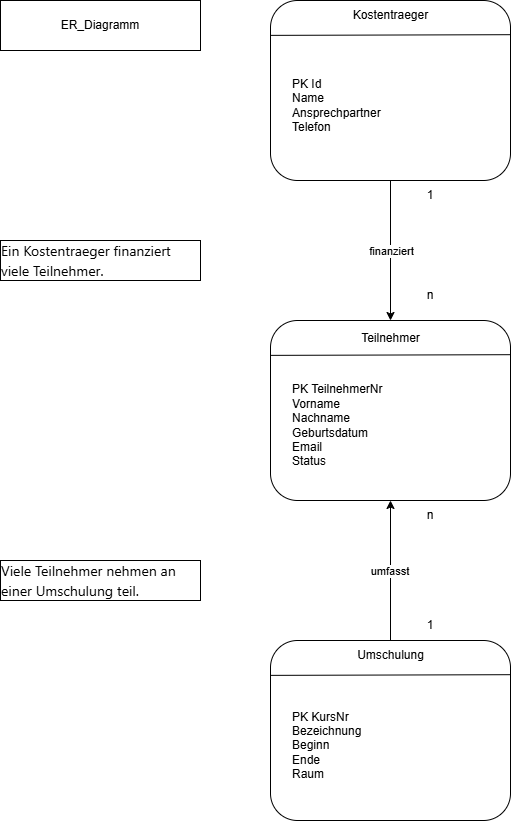

The diagram above was exported from draw.io. Its source (the exported page's mxGraphModel, read from the mxfile embedded in the PNG):
<mxGraphModel dx="1481" dy="817" grid="1" gridSize="10" guides="1" tooltips="1" connect="1" arrows="1" fold="1" page="1" pageScale="1" pageWidth="827" pageHeight="1169" math="0" shadow="0">
  <root>
    <mxCell id="0" />
    <mxCell id="1" parent="0" />
    <mxCell id="qDUylFrVUEVIaI4fssCF-9" parent="1" style="rounded=1;whiteSpace=wrap;html=1;roundedPerimeter=1;" value="" vertex="1">
      <mxGeometry height="180" width="240" x="470" y="400" as="geometry" />
    </mxCell>
    <mxCell id="qDUylFrVUEVIaI4fssCF-11" edge="1" parent="1" source="qDUylFrVUEVIaI4fssCF-9" style="endArrow=none;html=1;rounded=0;defaultLabelBackgroundColor=page;exitX=0.987;exitY=0.198;exitDx=0;exitDy=0;entryX=-0.011;entryY=0.187;entryDx=0;entryDy=0;" target="qDUylFrVUEVIaI4fssCF-9" value="">
      <mxGeometry height="50" relative="1" width="50" as="geometry">
        <mxPoint x="680" y="650" as="sourcePoint" />
        <mxPoint x="450" y="480" as="targetPoint" />
      </mxGeometry>
    </mxCell>
    <mxCell id="qDUylFrVUEVIaI4fssCF-12" parent="1" style="text;html=1;whiteSpace=wrap;strokeColor=none;fillColor=none;align=center;verticalAlign=middle;rounded=0;" value="&lt;div&gt;Teilnehmer&lt;/div&gt;&lt;div&gt;&lt;br&gt;&lt;/div&gt;&lt;div&gt;&lt;/div&gt;" vertex="1">
      <mxGeometry height="30" width="85" x="547.5" y="410" as="geometry" />
    </mxCell>
    <mxCell id="qDUylFrVUEVIaI4fssCF-13" parent="1" style="text;html=1;whiteSpace=wrap;strokeColor=none;fillColor=none;align=left;verticalAlign=middle;rounded=0;" value="&lt;div&gt;&lt;span style=&quot;background-color: transparent; color: light-dark(#000000, var(--ge-light-color, #ffffff));&quot;&gt;PK TeilnehmerNr&lt;/span&gt;&lt;/div&gt;&lt;div&gt;&lt;span&gt;Vorname&lt;/span&gt;&lt;/div&gt;&lt;div&gt;&lt;span&gt;Nachname&lt;/span&gt;&lt;/div&gt;&lt;div&gt;&lt;span&gt;Geburtsdatum&lt;/span&gt;&lt;/div&gt;&lt;div&gt;&lt;span&gt;Email&lt;/span&gt;&lt;/div&gt;&lt;div&gt;&lt;span&gt;Status&lt;/span&gt;&lt;/div&gt;" vertex="1">
      <mxGeometry height="130" width="180" x="490" y="440" as="geometry" />
    </mxCell>
    <mxCell id="qDUylFrVUEVIaI4fssCF-14" parent="1" style="rounded=1;whiteSpace=wrap;html=1;roundedPerimeter=1;" value="" vertex="1">
      <mxGeometry height="180" width="240" x="470" y="720" as="geometry" />
    </mxCell>
    <mxCell id="qDUylFrVUEVIaI4fssCF-15" edge="1" parent="1" source="qDUylFrVUEVIaI4fssCF-14" style="endArrow=none;html=1;rounded=0;defaultLabelBackgroundColor=page;exitX=0.987;exitY=0.198;exitDx=0;exitDy=0;entryX=-0.011;entryY=0.187;entryDx=0;entryDy=0;" target="qDUylFrVUEVIaI4fssCF-14" value="">
      <mxGeometry height="50" relative="1" width="50" as="geometry">
        <mxPoint x="680" y="970" as="sourcePoint" />
        <mxPoint x="450" y="800" as="targetPoint" />
      </mxGeometry>
    </mxCell>
    <mxCell id="qDUylFrVUEVIaI4fssCF-16" parent="1" style="text;html=1;whiteSpace=wrap;strokeColor=none;fillColor=none;align=center;verticalAlign=middle;rounded=0;" value="&lt;div&gt;Umschulung&lt;/div&gt;&lt;div&gt;&lt;/div&gt;" vertex="1">
      <mxGeometry height="30" width="85" x="547.5" y="720" as="geometry" />
    </mxCell>
    <mxCell id="qDUylFrVUEVIaI4fssCF-17" parent="1" style="text;html=1;whiteSpace=wrap;strokeColor=none;fillColor=none;align=left;verticalAlign=middle;rounded=0;" value="&lt;div&gt;&lt;span style=&quot;background-color: transparent; color: light-dark(#000000, var(--ge-light-color, #ffffff));&quot;&gt;PK KursNr&lt;/span&gt;&lt;/div&gt;&lt;div&gt;&lt;span&gt;Bezeichnung&lt;/span&gt;&lt;/div&gt;&lt;div&gt;&lt;span&gt;Beginn&lt;/span&gt;&lt;/div&gt;&lt;div&gt;&lt;span&gt;Ende&lt;/span&gt;&lt;/div&gt;&lt;div&gt;&lt;span&gt;Raum&lt;/span&gt;&lt;/div&gt;" vertex="1">
      <mxGeometry height="130" width="180" x="490" y="760" as="geometry" />
    </mxCell>
    <mxCell id="qDUylFrVUEVIaI4fssCF-18" parent="1" style="rounded=1;whiteSpace=wrap;html=1;roundedPerimeter=1;" value="" vertex="1">
      <mxGeometry height="180" width="240" x="470" y="80" as="geometry" />
    </mxCell>
    <mxCell id="qDUylFrVUEVIaI4fssCF-19" edge="1" parent="1" source="qDUylFrVUEVIaI4fssCF-18" style="endArrow=none;html=1;rounded=0;defaultLabelBackgroundColor=page;exitX=0.987;exitY=0.198;exitDx=0;exitDy=0;entryX=-0.011;entryY=0.187;entryDx=0;entryDy=0;" target="qDUylFrVUEVIaI4fssCF-18" value="">
      <mxGeometry height="50" relative="1" width="50" as="geometry">
        <mxPoint x="680" y="330" as="sourcePoint" />
        <mxPoint x="450" y="160" as="targetPoint" />
      </mxGeometry>
    </mxCell>
    <mxCell id="qDUylFrVUEVIaI4fssCF-20" parent="1" style="text;html=1;whiteSpace=wrap;strokeColor=none;fillColor=none;align=center;verticalAlign=middle;rounded=0;" value="&lt;div&gt;Kostentraeger&lt;/div&gt;&lt;div&gt;&lt;/div&gt;" vertex="1">
      <mxGeometry height="30" width="85" x="547.5" y="80" as="geometry" />
    </mxCell>
    <mxCell id="qDUylFrVUEVIaI4fssCF-21" parent="1" style="text;html=1;whiteSpace=wrap;strokeColor=none;fillColor=none;align=left;verticalAlign=middle;rounded=0;" value="&lt;div&gt;PK Id&lt;/div&gt;&lt;div&gt;Name&lt;/div&gt;&lt;div&gt;Ansprechpartner&lt;/div&gt;&lt;div&gt;Telefon&lt;/div&gt;" vertex="1">
      <mxGeometry height="130" width="180" x="490" y="120" as="geometry" />
    </mxCell>
    <mxCell id="qDUylFrVUEVIaI4fssCF-22" edge="1" parent="1" source="qDUylFrVUEVIaI4fssCF-16" style="endArrow=classic;html=1;rounded=0;defaultLabelBackgroundColor=page;entryX=0.5;entryY=1;entryDx=0;entryDy=0;exitX=0.5;exitY=0;exitDx=0;exitDy=0;" target="qDUylFrVUEVIaI4fssCF-9" value="">
      <mxGeometry relative="1" as="geometry">
        <mxPoint x="480" y="650" as="sourcePoint" />
        <mxPoint x="960" y="800" as="targetPoint" />
      </mxGeometry>
    </mxCell>
    <mxCell id="qDUylFrVUEVIaI4fssCF-23" connectable="0" parent="qDUylFrVUEVIaI4fssCF-22" style="edgeLabel;resizable=0;html=1;inheritText=1;;align=center;verticalAlign=middle;defaultLabelBackgroundColor=page;" value="umfasst&amp;nbsp;" vertex="1">
      <mxGeometry relative="1" as="geometry" />
    </mxCell>
    <mxCell id="qDUylFrVUEVIaI4fssCF-24" parent="1" style="text;html=1;whiteSpace=wrap;strokeColor=none;fillColor=none;align=center;verticalAlign=middle;rounded=0;" value="1" vertex="1">
      <mxGeometry height="30" width="60" x="600" y="690" as="geometry" />
    </mxCell>
    <mxCell id="qDUylFrVUEVIaI4fssCF-25" parent="1" style="text;html=1;whiteSpace=wrap;strokeColor=none;fillColor=none;align=center;verticalAlign=middle;rounded=0;" value="n" vertex="1">
      <mxGeometry height="30" width="60" x="600" y="580" as="geometry" />
    </mxCell>
    <mxCell id="qDUylFrVUEVIaI4fssCF-29" edge="1" parent="1" source="qDUylFrVUEVIaI4fssCF-18" style="endArrow=classic;html=1;rounded=0;defaultLabelBackgroundColor=page;exitX=0.5;exitY=1;exitDx=0;exitDy=0;entryX=0.5;entryY=0;entryDx=0;entryDy=0;" target="qDUylFrVUEVIaI4fssCF-9" value="">
      <mxGeometry relative="1" as="geometry">
        <Array as="points" />
        <mxPoint x="600" y="460" as="sourcePoint" />
        <mxPoint x="700" y="460" as="targetPoint" />
      </mxGeometry>
    </mxCell>
    <mxCell id="qDUylFrVUEVIaI4fssCF-30" connectable="0" parent="qDUylFrVUEVIaI4fssCF-29" style="edgeLabel;resizable=0;html=1;inheritText=1;;align=center;verticalAlign=middle;defaultLabelBackgroundColor=page;" value="finanziert" vertex="1">
      <mxGeometry relative="1" as="geometry" />
    </mxCell>
    <mxCell id="qDUylFrVUEVIaI4fssCF-31" parent="1" style="text;html=1;whiteSpace=wrap;strokeColor=none;fillColor=none;align=center;verticalAlign=middle;rounded=0;" value="1" vertex="1">
      <mxGeometry height="30" width="60" x="600" y="260" as="geometry" />
    </mxCell>
    <mxCell id="qDUylFrVUEVIaI4fssCF-32" parent="1" style="text;html=1;whiteSpace=wrap;strokeColor=none;fillColor=none;align=center;verticalAlign=middle;rounded=0;" value="n" vertex="1">
      <mxGeometry height="30" width="60" x="600" y="360" as="geometry" />
    </mxCell>
    <mxCell id="qDUylFrVUEVIaI4fssCF-37" parent="1" style="rounded=0;whiteSpace=wrap;html=1;" value="ER_Diagramm" vertex="1">
      <mxGeometry height="50" width="200" x="200" y="80" as="geometry" />
    </mxCell>
    <mxCell id="qDUylFrVUEVIaI4fssCF-38" parent="1" style="rounded=0;whiteSpace=wrap;html=1;" value="&lt;div style=&quot;color: rgb(0, 0, 0); text-align: start; font-family: &amp;quot;Segoe UI&amp;quot;; font-size: 14px; line-height: 20px;&quot;&gt;Ein Kostentraeger finanziert viele Teilnehmer.&lt;/div&gt;" vertex="1">
      <mxGeometry height="40" width="200" x="200" y="320" as="geometry" />
    </mxCell>
    <mxCell id="qDUylFrVUEVIaI4fssCF-39" parent="1" style="rounded=0;whiteSpace=wrap;html=1;" value="&lt;div style=&quot;color: rgb(0, 0, 0); text-align: start; font-family: &amp;quot;Segoe UI&amp;quot;; font-size: 14px; line-height: 20px;&quot;&gt;&lt;div style=&quot;color: rgb(0, 0, 0); line-height: 20px;&quot;&gt;Viele Teilnehmer nehmen an einer Umschulung teil.&lt;/div&gt;&lt;/div&gt;" vertex="1">
      <mxGeometry height="40" width="200" x="200" y="640" as="geometry" />
    </mxCell>
  </root>
</mxGraphModel>